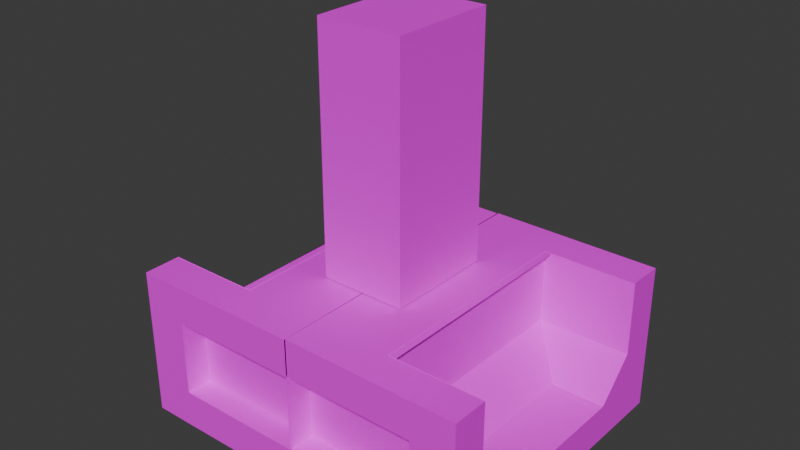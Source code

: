 # Source: mueble_ropa.blend  (saved by Blender 4.0.36; exported with 4.5.12 LTS)
import bpy
from mathutils import Matrix  # noqa: F401  (used for matrix-valued properties, if any)

bpy.ops.wm.read_factory_settings(use_empty=True)
scene = bpy.context.scene
scene.name = 'Scene'

# ---- collections
col_collection = bpy.data.collections.new('Collection'); scene.collection.children.link(col_collection)

# ---- images (referenced by path relative to the original .blend; pixels are not part of the script)
import os
ASSET_DIR = os.environ.get("B2B_ASSET_DIR", "")  # directory of the original .blend (textures are referenced by path, not embedded)
HERE = os.path.dirname(os.path.abspath(__file__))  # packed textures are extracted next to this script under _unpacked/

def load_image(name, relpath, width, height, colorspace="sRGB"):
    """Load a texture the original file referenced (path relative to the .blend, or extracted next to this script)."""
    p = next((c for c in (os.path.join(HERE, relpath), os.path.join(ASSET_DIR, relpath)) if relpath and os.path.exists(c)), "")
    if p:
        img = bpy.data.images.load(p, check_existing=True)
        img.name = name
    else:  # same state as the original file: an image datablock whose file is absent (Cycles renders it pink)
        img = bpy.data.images.new(name, width, height)
        img.source = "FILE"
        img.filepath = "//" + (relpath or name)
    img.colorspace_settings.name = colorspace
    return img
img_textura_3_jpg_001 = load_image('textura 3.jpg.001', 'textura 3.jpg', 1024, 1024, 'sRGB')
img_coca_cola_jpg_001 = load_image('Coca Cola.jpg.001', 'Coca Cola.jpg', 1024, 1024, 'sRGB')
img_tommy_hilfiger_jpeg_001 = load_image('Tommy Hilfiger.jpeg.001', 'Tommy Hilfiger.jpeg', 1024, 1024, 'sRGB')
img_lacoste_jpg_001 = load_image('Lacoste.jpg.001', 'Lacoste.jpg', 1024, 1024, 'sRGB')
img_sauvage_dior_jpeg_001 = load_image('Sauvage Dior.jpeg.001', 'Sauvage Dior.jpeg', 1024, 1024, 'sRGB')

# ---- materials (node trees are filled in below, after node groups)
mat_madera = bpy.data.materials.new('Madera')
mat_madera.alpha_threshold = 0.0
mat_madera.use_transparent_shadow = False
mat_madera.roughness = 0.5
mat_madera.line_color = (0.0, 0.0, 0.0, 1.0)
mat_coca = bpy.data.materials.new('Coca')
mat_coca.use_transparent_shadow = False
mat_tommy = bpy.data.materials.new('Tommy')
mat_tommy.use_transparent_shadow = False
mat_lacoste = bpy.data.materials.new('Lacoste')
mat_lacoste.use_transparent_shadow = False
mat_sauvage = bpy.data.materials.new('Sauvage')
mat_sauvage.use_transparent_shadow = False

# ---- material node trees
mat_madera.use_nodes = True; mat_madera.node_tree.nodes.clear()
_N = mat_madera.node_tree.nodes; _L = mat_madera.node_tree.links
n0 = _N.new('ShaderNodeOutputMaterial'); n0.name = 'Material Output'; n0.location = (300, 300)
n1 = _N.new('ShaderNodeBsdfPrincipled'); n1.name = 'Principled BSDF'; n1.location = (10, 300)
n1.inputs[3].default_value = 1.45
n2 = _N.new('ShaderNodeTexImage'); n2.name = 'Image Texture'; n2.location = (-280, 275)
n2.image = img_textura_3_jpg_001
_L.new(n1.outputs[0], n0.inputs[0])
_L.new(n2.outputs[0], n1.inputs[0])
n0.is_active_output = True
mat_coca.use_nodes = True; mat_coca.node_tree.nodes.clear()
_N = mat_coca.node_tree.nodes; _L = mat_coca.node_tree.links
n0 = _N.new('ShaderNodeBsdfPrincipled'); n0.name = 'Principled BSDF'; n0.location = (10, 300)
n0.inputs[3].default_value = 1.45
n1 = _N.new('ShaderNodeOutputMaterial'); n1.name = 'Material Output'; n1.location = (300, 300)
n2 = _N.new('ShaderNodeTexImage'); n2.name = 'Image Texture'; n2.location = (-280, 275)
n2.image = img_coca_cola_jpg_001
_L.new(n0.outputs[0], n1.inputs[0])
_L.new(n2.outputs[0], n0.inputs[0])
n1.is_active_output = True
mat_tommy.use_nodes = True; mat_tommy.node_tree.nodes.clear()
_N = mat_tommy.node_tree.nodes; _L = mat_tommy.node_tree.links
n0 = _N.new('ShaderNodeBsdfPrincipled'); n0.name = 'Principled BSDF'; n0.location = (10, 300)
n0.inputs[3].default_value = 1.45
n1 = _N.new('ShaderNodeOutputMaterial'); n1.name = 'Material Output'; n1.location = (300, 300)
n2 = _N.new('ShaderNodeTexImage'); n2.name = 'Image Texture'; n2.location = (-280, 275)
n2.image = img_tommy_hilfiger_jpeg_001
_L.new(n0.outputs[0], n1.inputs[0])
_L.new(n2.outputs[0], n0.inputs[0])
n1.is_active_output = True
mat_lacoste.use_nodes = True; mat_lacoste.node_tree.nodes.clear()
_N = mat_lacoste.node_tree.nodes; _L = mat_lacoste.node_tree.links
n0 = _N.new('ShaderNodeBsdfPrincipled'); n0.name = 'Principled BSDF'; n0.location = (10, 300)
n0.inputs[3].default_value = 1.45
n1 = _N.new('ShaderNodeOutputMaterial'); n1.name = 'Material Output'; n1.location = (300, 300)
n2 = _N.new('ShaderNodeTexImage'); n2.name = 'Image Texture'; n2.location = (-280, 275)
n2.image = img_lacoste_jpg_001
_L.new(n0.outputs[0], n1.inputs[0])
_L.new(n2.outputs[0], n0.inputs[0])
n1.is_active_output = True
mat_sauvage.use_nodes = True; mat_sauvage.node_tree.nodes.clear()
_N = mat_sauvage.node_tree.nodes; _L = mat_sauvage.node_tree.links
n0 = _N.new('ShaderNodeBsdfPrincipled'); n0.name = 'Principled BSDF'; n0.location = (10, 300)
n0.inputs[3].default_value = 1.45
n1 = _N.new('ShaderNodeOutputMaterial'); n1.name = 'Material Output'; n1.location = (300, 300)
n2 = _N.new('ShaderNodeTexImage'); n2.name = 'Image Texture'; n2.location = (-280, 275)
n2.image = img_sauvage_dior_jpeg_001
_L.new(n0.outputs[0], n1.inputs[0])
_L.new(n2.outputs[0], n0.inputs[0])
n1.is_active_output = True

# ---- world
world_world = bpy.data.worlds.new('World'); scene.world = world_world
world_world.use_nodes = True; world_world.node_tree.nodes.clear()
_N = world_world.node_tree.nodes; _L = world_world.node_tree.links
n0 = _N.new('ShaderNodeOutputWorld'); n0.name = 'World Output'; n0.location = (300, 300)
n1 = _N.new('ShaderNodeBackground'); n1.name = 'Background'; n1.location = (10, 300)
n1.inputs[0].default_value = (0.05088, 0.05088, 0.05088, 1.0)
_L.new(n1.outputs[0], n0.inputs[0])
n0.is_active_output = True
world_world.color = (0.05088, 0.05088, 0.05088)
world_world.use_sun_shadow = False
world_world.sun_shadow_jitter_overblur = 0.0

# ---- meshes
me_cube = bpy.data.meshes.new('Cube')
me_cube.from_pydata([(-1.002, -0.9997, 1.0), (-1.002, -0.9997, -1.0), (-0.9907, 1.0, 1.0), (-0.9907, 1.0, -1.0), (-1.002, -0.9997, 0.0), (-0.9907, 1.0, 0.0), (-1.002, -0.9997, 0.5), (-0.9907, 1.0, 0.5), (-1.002, -0.9997, -0.5), (-0.9907, 1.0, -0.5), (-0.9962, 0.0003079, -1.0), (-0.9962, 0.0003079, -0.5), (-0.999, -0.4997, -1.0), (0.02053, 0.9926, -1.0), (-0.999, -0.4997, -0.5), (-1.0, -0.7497, -1.0), (-1.0, -0.7497, 1.0), (-1.0, -0.7497, 0.5044), (-1.0, -0.7497, 1.004), (-1.0, -0.7497, 0.004372), (0.0138, 0.9927, 1.0), (-0.9935, 0.5003, -0.5), (-0.9935, 0.5003, -1.0), (-0.992, 0.7594, 1.0), (-0.992, 0.7594, 0.5044), (-0.992, 0.7594, 1.004), (-0.992, 0.7594, 0.004372), (-0.992, 0.7594, -1.0), (-0.8606, -0.5007, -0.5), (-0.8578, -0.0007344, -0.5), (-0.8619, -0.7507, 0.5044), (-0.8619, -0.7507, 1.004), (-0.8619, -0.7507, 0.004372), (-0.855, 0.4993, -0.5), (-0.8536, 0.7583, 0.5044), (-0.8536, 0.7583, 1.004), (-0.8536, 0.7583, 0.004372), (-0.6896, -0.502, -0.5), (-0.6868, -0.002022, -0.5), (-0.691, -0.752, 0.5044), (-0.691, -0.752, 1.004), (-0.691, -0.752, 0.004372), (-0.00179, -1.007, -1.0), (-0.684, 0.498, -0.5), (-0.6826, 0.757, 0.5044), (-0.6826, 0.757, 1.004), (-0.6826, 0.757, 0.004372), (-0.4556, -0.5038, 0.5044), (-0.4528, -0.003783, 0.5044), (-0.4556, -0.5038, 1.004), (-0.4528, -0.003783, 1.004), (-0.4556, -0.5038, 0.004372), (-0.4528, -0.003783, 0.004372), (-0.4569, -0.7538, 0.5044), (-0.4569, -0.7538, 1.004), (-0.4569, -0.7538, 0.004372), (-0.45, 0.4962, 0.5044), (-0.45, 0.4962, 1.004), (-0.45, 0.4962, 0.004372), (-0.4486, 0.7553, 0.5044), (-0.4486, 0.7553, 1.004), (-0.4486, 0.7553, 0.004372), (-0.00179, -1.007, 1.0), (-0.00179, -1.007, 0.0), (0.0105, 0.9927, 0.0), (-0.00179, -1.007, 0.5), (0.0105, 0.9927, 0.5), (0.009287, 0.9928, -0.5), (-0.00179, -1.007, -0.5), (0.003749, -0.00722, -1.0), (0.009224, -0.007293, 1.0), (0.0009796, -0.5072, 1.0), (0.0009796, -0.5072, -1.0), (-0.000405, -0.7572, -1.0), (-0.000405, -0.7572, 1.0), (0.006518, 0.4928, -1.0), (0.01195, 0.4927, 1.0), (0.007953, 0.7518, -1.0), (0.01338, 0.7518, 1.0), (-0.5019, 0.9967, -1.0), (-0.5018, -1.003, 1.0), (-0.4919, 0.7785, 0.0), (-0.5018, -1.003, 0.5), (-0.5018, -1.003, -0.5), (-0.4962, -0.003456, 1.0), (-0.499, -0.5034, 1.0), (-0.5004, -0.7534, 1.0), (-0.4935, 0.4965, 1.0), (-0.492, 0.7556, 1.0), (-0.5018, -1.003, -1.0), (-0.5092, 0.9968, 1.0), (-0.5034, 0.9967, 0.5), (-0.5019, 0.9967, -0.5), (-0.4962, -0.003456, -1.0), (-0.499, -0.5034, -1.0), (-0.5004, -0.7534, -1.0), (-0.4935, 0.4965, -1.0), (-0.492, 0.7556, -1.0), (-1.0, -0.7497, 1.0), (-1.0, -0.7497, 1.004), (-0.5004, -0.7534, 1.0), (-0.8619, -0.7507, 1.004), (-0.8536, 0.7583, 1.004), (-0.992, 0.7594, 1.004), (-0.992, 0.7594, 1.0), (-0.4975, 0.7557, 1.0), (-0.6826, 0.757, 1.004), (-0.691, -0.752, 1.004), (-0.4569, -0.7538, 1.004), (-0.4486, 0.7553, 1.004), (-0.4556, -0.5038, 1.004), (-0.4528, -0.003783, 1.004), (-0.45, 0.4962, 1.004), (0.006518, 0.4928, 1.0), (0.01176, 0.7518, 1.0), (0.006518, 0.4928, -1.0), (0.007953, 0.7518, -1.0), (0.003749, -0.00722, 1.0), (0.003749, -0.00722, -1.0), (-0.00179, -1.007, 1.0), (-0.000405, -0.7572, 1.0), (-0.00179, -1.007, -1.0), (-0.000405, -0.7572, -1.0), (0.0009796, -0.5072, -1.0), (0.0009796, -0.5072, 1.0), (-0.00179, -1.007, -0.5), (0.02053, 0.9926, -0.5), (0.009287, 0.9928, -1.0), (0.01838, 0.9926, 0.5), (0.0105, 0.9927, 0.0), (-0.00179, -1.007, 0.5), (-0.00179, -1.007, 0.0), (0.01933, 0.9926, 1.0), (-0.499, -0.5034, 1.0), (-0.5016, -0.003385, 1.0), (-0.4989, 0.4966, 1.0), (-0.7407, 0.9984, -1.0), (-0.7518, -1.002, 1.0), (-0.7518, -1.002, 0.0), (-0.7518, -1.002, 0.5), (-0.7518, -1.002, -0.5), (-0.7504, -0.7516, 1.0), (-0.742, 0.7575, 1.0), (-0.7518, -1.002, -1.0), (-0.7407, 0.9984, 1.0), (-0.7407, 0.9984, 0.0), (-0.7407, 0.9984, 0.5), (-0.7407, 0.9984, -0.5), (-0.7462, -0.001574, -1.0), (-0.749, -0.5016, -1.0), (-0.7504, -0.7516, -1.0), (-0.7435, 0.4984, -1.0), (-0.742, 0.7575, -1.0), (-0.7504, -0.7516, 1.0), (-0.742, 0.7575, 1.0), (-0.00179, -0.8352, 0.0), (-0.5018, -0.8314, 0.0), (-0.00179, -0.8352, 0.5), (-0.5018, -0.8314, 0.5), (-0.00179, -0.8352, -0.5), (-0.5018, -0.8314, -0.5), (-0.7518, -0.8295, 0.0), (-0.7518, -0.8295, 0.5), (-0.7518, -0.8295, -0.5), (0.008079, 0.7747, 0.0), (-0.4919, 0.7785, 0.5), (0.008079, 0.7747, 0.5), (-0.4919, 0.7785, -0.5), (0.008079, 0.7747, -0.5), (-0.7419, 0.7803, 0.0), (-0.7419, 0.7803, 0.5), (-0.7419, 0.7803, -0.5), (-0.4159, 0.7664, 0.09112), (-0.6499, 0.7674, 0.09112), (-0.6513, 0.6282, -0.4132), (-0.4173, 0.6273, 0.09112)], [], [(152, 27, 3, 136), (103, 104, 2, 7), (139, 137, 0, 6), (140, 138, 4, 8), (26, 24, 5, 9), (138, 139, 6, 4), (24, 103, 7, 5), (27, 26, 9, 3), (143, 140, 8, 1), (12, 14, 11, 10), (14, 19, 32, 28), (149, 12, 10, 148), (150, 15, 12, 149), (19, 17, 30, 32), (15, 19, 14, 12), (1, 8, 19, 15), (4, 6, 99, 17), (8, 4, 17, 19), (6, 0, 98, 99), (143, 1, 15, 150), (10, 11, 21, 22), (24, 26, 36, 34), (148, 10, 22, 151), (22, 21, 26, 27), (17, 99, 101, 30), (103, 24, 34, 102), (151, 22, 27, 152), (33, 29, 38, 43), (28, 32, 41, 37), (30, 101, 107, 39), (102, 34, 44, 106), (29, 28, 37, 38), (36, 33, 43, 46), (11, 14, 28, 29), (26, 21, 33, 36), (21, 11, 29, 33), (39, 107, 108, 53), (106, 44, 59, 109), (38, 37, 51, 52), (46, 43, 174, 173), (34, 36, 46, 44), (32, 30, 39, 41), (47, 110, 111, 48), (51, 47, 48, 52), (55, 53, 47, 51), (53, 108, 110, 47), (48, 111, 112, 56), (52, 48, 56, 58), (56, 112, 109, 59), (58, 56, 59, 61), (37, 41, 55, 51), (43, 38, 52, 58), (44, 46, 61, 59), (41, 39, 53, 55), (135, 76, 78, 105), (134, 70, 76, 135), (80, 62, 74, 100), (100, 74, 71, 133), (133, 71, 70, 134), (79, 92, 126, 13), (145, 146, 170, 169), (128, 129, 164, 166), (91, 90, 132, 128), (105, 78, 132, 90), (142, 105, 90, 144), (146, 144, 90, 91), (146, 91, 165, 170), (129, 126, 168, 164), (136, 147, 92, 79), (137, 80, 100, 141), (115, 96, 97, 116), (118, 93, 96, 115), (121, 89, 95, 122), (122, 95, 94, 123), (123, 94, 93, 118), (121, 68, 83, 89), (65, 82, 158, 157), (138, 140, 163, 161), (65, 62, 80, 82), (116, 97, 79, 13), (99, 98, 16, 18), (141, 100, 86, 153), (101, 99, 18, 31), (103, 102, 35, 25), (104, 103, 25, 23), (142, 104, 23, 154), (102, 106, 45, 35), (107, 101, 31, 40), (108, 107, 40, 54), (106, 109, 60, 45), (111, 110, 49, 50), (110, 108, 54, 49), (112, 111, 50, 57), (109, 112, 57, 60), (78, 76, 113, 114), (115, 116, 77, 75), (76, 70, 117, 113), (118, 115, 75, 69), (74, 62, 119, 120), (121, 122, 73, 42), (122, 123, 72, 73), (71, 74, 120, 124), (70, 71, 124, 117), (123, 118, 69, 72), (68, 121, 42, 125), (13, 126, 67, 127), (129, 128, 66, 64), (65, 63, 131, 130), (126, 129, 64, 67), (63, 68, 125, 131), (62, 65, 130, 119), (116, 13, 127, 77), (128, 132, 20, 66), (132, 78, 114, 20), (133, 134, 84, 85), (100, 133, 85, 86), (134, 135, 87, 84), (135, 105, 88, 87), (105, 142, 154, 88), (98, 141, 153, 16), (0, 137, 141, 98), (3, 9, 147, 136), (5, 7, 146, 145), (9, 5, 145, 147), (7, 2, 144, 146), (104, 142, 144, 2), (96, 151, 152, 97), (93, 148, 151, 96), (89, 143, 150, 95), (95, 150, 149, 94), (94, 149, 148, 93), (89, 83, 140, 143), (82, 139, 162, 158), (83, 68, 159, 160), (82, 80, 137, 139), (97, 152, 136, 79), (155, 157, 158, 156), (159, 155, 156, 160), (156, 158, 162, 161), (160, 156, 161, 163), (68, 63, 155, 159), (63, 65, 157, 155), (140, 83, 160, 163), (139, 138, 161, 162), (81, 165, 166, 164), (167, 81, 164, 168), (171, 169, 81, 167), (169, 170, 165, 81), (126, 92, 167, 168), (92, 147, 171, 167), (147, 145, 169, 171), (91, 128, 166, 165), (173, 174, 175, 172), (61, 46, 173, 172), (43, 58, 175, 174), (58, 61, 172, 175)])
_uv = me_cube.uv_layers.new(name='UVMap')
_uv.uv.foreach_set('vector', [0.4366, 0.8787, 0.3438, 0.8796, 0.3443, 0.9996, 0.4371, 0.9987, 0.7709, 0.908, 0.7709, 0.9058, 0.8603, 0.9058, 0.8603, 0.6567, 0.4069, 0.7566, 0.4069, 1.007, 0.3138, 1.007, 0.3138, 0.7566, 0.4069, 0.2566, 0.4069, 0.5066, 0.3138, 0.5066, 0.3138, 0.2566, 0.7709, 0.4098, 0.7709, 0.6589, 0.8603, 0.4077, 0.8603, 0.1586, 0.4069, 0.5066, 0.4069, 0.7566, 0.3138, 0.7566, 0.3138, 0.5066, 0.7709, 0.6589, 0.7709, 0.908, 0.8603, 0.6567, 0.8603, 0.4077, 0.7709, -0.09048, 0.7709, 0.4098, 0.8603, 0.1586, 0.8603, -0.09048, 0.4069, 0.006579, 0.4069, 0.2566, 0.3138, 0.2566, 0.3138, 0.006579, 0.3036, -0.09048, 0.3036, 0.1586, 0.4892, 0.1586, 0.4892, -0.09048, 0.3902, 0.3933, 0.3895, 0.7122, 0.4547, 0.7122, 0.4554, 0.3933, 0.434, 0.2515, 0.3413, 0.2524, 0.3423, 0.5015, 0.4351, 0.5006, 0.4335, 0.127, 0.3407, 0.1279, 0.3413, 0.2524, 0.434, 0.2515, 0.3972, 0.4098, 0.3972, 0.6589, 0.4486, 0.6589, 0.4486, 0.4098, 0.1096, 0.07715, 0.1096, 0.7122, 0.2273, 0.3933, 0.2273, 0.07715, 0.1181, -0.09048, 0.1181, 0.1586, 0.2109, 0.4098, 0.2109, -0.09048, 0.1181, 0.4077, 0.1181, 0.6567, 0.2109, 0.908, 0.2109, 0.6589, 0.1181, 0.1586, 0.1181, 0.4077, 0.2109, 0.6589, 0.2109, 0.4098, 0.1181, 0.6567, 0.1181, 0.9058, 0.2109, 0.9058, 0.2109, 0.908, 0.433, 0.002426, 0.3402, 0.003364, 0.3407, 0.1279, 0.4335, 0.127, 0.4892, -0.09048, 0.4892, 0.1586, 0.6747, 0.1586, 0.6747, -0.09048, 0.4003, 0.6589, 0.4003, 0.4098, 0.4517, 0.4098, 0.4517, 0.6589, 0.4351, 0.5006, 0.3423, 0.5015, 0.3433, 0.7506, 0.4361, 0.7496, 0.6984, 0.07715, 0.6984, 0.3933, 0.8204, 0.7122, 0.8204, 0.07715, 0.3972, 0.6589, 0.3972, 0.908, 0.4486, 0.908, 0.4486, 0.6589, 0.4003, 0.908, 0.4003, 0.6589, 0.4517, 0.6589, 0.4517, 0.908, 0.4361, 0.7496, 0.3433, 0.7506, 0.3438, 0.8796, 0.4366, 0.8787, 0.458, 0.7656, 0.4567, 0.4495, 0.5372, 0.4487, 0.5385, 0.7648, 0.4554, 0.3933, 0.4547, 0.7122, 0.5353, 0.7122, 0.5359, 0.3933, 0.4486, 0.6589, 0.4486, 0.908, 0.5121, 0.908, 0.5121, 0.6589, 0.4517, 0.908, 0.4517, 0.6589, 0.5152, 0.6589, 0.5152, 0.908, 0.4567, 0.4495, 0.4554, 0.1333, 0.5359, 0.1325, 0.5372, 0.4487, 0.4587, 0.7122, 0.458, 0.3933, 0.5385, 0.3933, 0.5392, 0.7122, 0.3915, 0.4501, 0.3902, 0.134, 0.4554, 0.1333, 0.4567, 0.4495, 0.3935, 0.7122, 0.3928, 0.3933, 0.458, 0.3933, 0.4587, 0.7122, 0.3928, 0.7663, 0.3915, 0.4501, 0.4567, 0.4495, 0.458, 0.7656, 0.5121, 0.6589, 0.5121, 0.908, 0.5989, 0.908, 0.5989, 0.6589, 0.5152, 0.908, 0.5152, 0.6589, 0.602, 0.6589, 0.602, 0.908, 0.4618, 0.3933, 0.2262, 0.3933, 0.2254, 0.7122, 0.4609, 0.7122, 0.5392, 0.7122, 0.5385, 0.3933, 0.554, 0.4482, 0.5546, 0.7671, 0.4517, 0.6589, 0.4517, 0.4098, 0.5152, 0.4098, 0.5152, 0.6589, 0.4486, 0.4098, 0.4486, 0.6589, 0.5121, 0.6589, 0.5121, 0.4098, 0.3021, 0.6589, 0.3021, 0.908, 0.4877, 0.908, 0.4877, 0.6589, 0.3021, 0.4098, 0.3021, 0.6589, 0.4877, 0.6589, 0.4877, 0.4098, 0.2093, 0.4098, 0.2093, 0.6589, 0.3021, 0.6589, 0.3021, 0.4098, 0.2093, 0.6589, 0.2093, 0.908, 0.3021, 0.908, 0.3021, 0.6589, 0.4877, 0.6589, 0.4877, 0.908, 0.6732, 0.908, 0.6732, 0.6589, 0.4877, 0.4098, 0.4877, 0.6589, 0.6732, 0.6589, 0.6732, 0.4098, 0.6732, 0.6589, 0.6732, 0.908, 0.7694, 0.908, 0.7694, 0.6589, 0.6732, 0.4098, 0.6732, 0.6589, 0.7694, 0.6589, 0.7694, 0.4098, 0.2262, 0.3933, 0.1085, 0.7122, 0.1076, 0.7122, 0.2254, 0.7122, 0.6973, 0.3933, 0.4618, 0.3933, 0.4609, 0.7122, 0.6965, 0.7122, 0.5152, 0.6589, 0.5152, 0.4098, 0.602, 0.4098, 0.602, 0.6589, 0.5121, 0.4098, 0.5121, 0.6589, 0.5989, 0.6589, 0.5989, 0.4098, 0.5854, 0.7327, 0.7709, 0.7308, 0.7714, 0.8598, 0.5859, 0.8617, 0.5843, 0.4836, 0.7699, 0.4817, 0.7709, 0.7308, 0.5854, 0.7327, 0.5823, -0.01452, 0.7678, -0.0164, 0.7683, 0.1081, 0.5828, 0.11, 0.5828, 0.11, 0.7683, 0.1081, 0.7689, 0.2327, 0.5833, 0.2345, 0.5833, 0.2345, 0.7689, 0.2327, 0.7699, 0.4817, 0.5843, 0.4836, 0.5248, -0.01471, 0.5248, 0.2353, 0.7111, 0.2353, 0.7111, -0.01471, 0.5316, 0.4853, 0.5316, 0.7353, 0.4503, 0.7353, 0.4503, 0.4853, 0.53, 0.8088, 0.53, 0.5588, 0.4487, 0.5588, 0.4487, 0.8088, 0.5248, 0.7353, 0.5248, 0.9853, 0.7111, 0.9853, 0.7111, 0.7353, 0.5859, 0.8617, 0.7714, 0.8598, 0.7719, 0.9799, 0.5864, 0.9817, 0.4931, 0.8627, 0.5859, 0.8617, 0.5864, 0.9817, 0.4936, 0.9827, 0.4317, 0.7353, 0.4317, 0.9853, 0.5248, 0.9853, 0.5248, 0.7353, 0.4317, 0.5424, 0.5248, 0.5414, 0.5244, 0.4324, 0.4312, 0.4333, 0.53, 0.5588, 0.53, 0.3088, 0.4487, 0.3088, 0.4487, 0.5588, 0.4317, -0.01471, 0.4317, 0.2353, 0.5248, 0.2353, 0.5248, -0.01471, 0.4895, -0.01359, 0.5823, -0.01452, 0.5828, 0.11, 0.49, 0.1109, 0.7144, 0.7468, 0.5289, 0.7487, 0.5294, 0.8777, 0.715, 0.8759, 0.7134, 0.4977, 0.5278, 0.4996, 0.5289, 0.7487, 0.7144, 0.7468, 0.7113, -0.0003864, 0.5258, 0.001489, 0.5263, 0.126, 0.7119, 0.1241, 0.7119, 0.1241, 0.5263, 0.126, 0.5268, 0.2506, 0.7124, 0.2487, 0.7124, 0.2487, 0.5268, 0.2506, 0.5278, 0.4996, 0.7134, 0.4977, 0.6862, 0.006579, 0.6862, 0.2566, 0.5, 0.2566, 0.5, 0.006579, 0.6862, 0.4642, 0.5, 0.466, 0.5, 0.5521, 0.6862, 0.5502, 0.4754, 0.5066, 0.4754, 0.2566, 0.5395, 0.2566, 0.5395, 0.5066, 0.6862, 0.7566, 0.6862, 1.007, 0.5, 1.007, 0.5, 0.7566, 0.715, 0.8759, 0.5294, 0.8777, 0.5299, 0.9977, 0.7154, 0.9959, 0.5625, 0.5312, 0.625, 0.5312, 0.625, 0.5312, 0.5625, 0.5312, 0.6562, 0.5312, 0.6875, 0.5312, 0.6875, 0.5312, 0.6562, 0.5312, 0.5625, 0.5312, 0.5625, 0.5312, 0.5625, 0.5312, 0.5625, 0.5312, 0.5625, 0.7199, 0.5625, 0.7199, 0.5625, 0.7199, 0.5625, 0.7199, 0.625, 0.7199, 0.5625, 0.7199, 0.5625, 0.7199, 0.625, 0.7199, 0.6562, 0.7199, 0.625, 0.7199, 0.625, 0.7199, 0.6562, 0.7199, 0.5625, 0.7199, 0.5625, 0.7199, 0.5625, 0.7199, 0.5625, 0.7199, 0.5625, 0.5312, 0.5625, 0.5312, 0.5625, 0.5312, 0.5625, 0.5312, 0.5625, 0.5312, 0.5625, 0.5312, 0.5625, 0.5312, 0.5625, 0.5312, 0.5625, 0.7199, 0.5625, 0.7199, 0.5625, 0.7199, 0.5625, 0.7199, 0.5625, 0.625, 0.5625, 0.5625, 0.5625, 0.5625, 0.5625, 0.625, 0.5625, 0.5625, 0.5625, 0.5312, 0.5625, 0.5312, 0.5625, 0.5625, 0.5625, 0.6875, 0.5625, 0.625, 0.5625, 0.625, 0.5625, 0.6875, 0.5625, 0.7199, 0.5625, 0.6875, 0.5625, 0.6875, 0.5625, 0.7199, 0.75, 0.7199, 0.75, 0.6875, 0.75, 0.6875, 0.75, 0.7199, 0.25, 0.6875, 0.25, 0.7199, 0.25, 0.7199, 0.25, 0.6875, 0.75, 0.6875, 0.75, 0.625, 0.75, 0.625, 0.75, 0.6875, 0.25, 0.625, 0.25, 0.6875, 0.25, 0.6875, 0.25, 0.625, 0.75, 0.5312, 0.75, 0.5, 0.75, 0.5, 0.75, 0.5312, 0.25, 0.5, 0.25, 0.5312, 0.25, 0.5312, 0.25, 0.5, 0.25, 0.5312, 0.25, 0.5625, 0.25, 0.5625, 0.25, 0.5312, 0.75, 0.5625, 0.75, 0.5312, 0.75, 0.5312, 0.75, 0.5625, 0.75, 0.625, 0.75, 0.5625, 0.75, 0.5625, 0.75, 0.625, 0.25, 0.5625, 0.25, 0.625, 0.25, 0.625, 0.25, 0.5625, 0.4375, 0.375, 0.375, 0.375, 0.375, 0.375, 0.4375, 0.375, 0.01677, 1.299e-05, 0.01677, 1.0, 1.295e-05, 1.0, 1.295e-05, 1.287e-05, 0.5, 0.875, 0.5625, 0.875, 0.5625, 0.875, 0.5, 0.875, 0.5625, 0.375, 0.5, 0.375, 0.5, 0.375, 0.5625, 0.375, 0.4375, 0.875, 0.5, 0.875, 0.5, 0.875, 0.4375, 0.875, 0.5, 0.375, 0.4375, 0.375, 0.4375, 0.375, 0.5, 0.375, 0.625, 0.375, 0.5625, 0.375, 0.5625, 0.375, 0.625, 0.375, 0.25, 0.7199, 0.25, 0.75, 0.25, 0.75, 0.25, 0.7199, 0.5625, 0.875, 0.625, 0.875, 0.625, 0.875, 0.5625, 0.875, 0.75, 0.75, 0.75, 0.7199, 0.75, 0.7199, 0.75, 0.75, 0.6875, 0.5625, 0.6875, 0.625, 0.6875, 0.625, 0.6875, 0.5625, 0.6875, 0.5312, 0.6875, 0.5625, 0.6875, 0.5625, 0.6875, 0.5312, 0.6875, 0.625, 0.6875, 0.6875, 0.6875, 0.6875, 0.6875, 0.625, 0.6875, 0.6875, 0.6875, 0.7199, 0.6875, 0.7199, 0.6875, 0.6875, 0.6875, 0.7199, 0.6562, 0.7199, 0.6562, 0.7199, 0.6875, 0.7199, 0.625, 0.5312, 0.6562, 0.5312, 0.6562, 0.5312, 0.625, 0.5312, 0.3967, -0.01265, 0.4895, -0.01359, 0.49, 0.1109, 0.3972, 0.1119, 0.3386, -0.01471, 0.3386, 0.2353, 0.4317, 0.2353, 0.4317, -0.01471, 0.3386, 0.4853, 0.3386, 0.7353, 0.4317, 0.7353, 0.4317, 0.4853, 0.3386, 0.2353, 0.3386, 0.4853, 0.4317, 0.4853, 0.4317, 0.2353, 0.3386, 0.7353, 0.3386, 0.9853, 0.4317, 0.9853, 0.4317, 0.7353, 0.4003, 0.8636, 0.4931, 0.8627, 0.4936, 0.9827, 0.4008, 0.9836, 0.5289, 0.7487, 0.4361, 0.7496, 0.4366, 0.8787, 0.5294, 0.8777, 0.5278, 0.4996, 0.4351, 0.5006, 0.4361, 0.7496, 0.5289, 0.7487, 0.5258, 0.001489, 0.433, 0.002426, 0.4335, 0.127, 0.5263, 0.126, 0.5263, 0.126, 0.4335, 0.127, 0.434, 0.2515, 0.5268, 0.2506, 0.5268, 0.2506, 0.434, 0.2515, 0.4351, 0.5006, 0.5278, 0.4996, 0.5, 0.006579, 0.5, 0.2566, 0.4069, 0.2566, 0.4069, 0.006579, 0.5, 0.466, 0.4069, 0.467, 0.4069, 0.553, 0.5, 0.5521, 0.5258, 0.001489, 0.7113, -0.0003864, 0.7113, 0.08532, 0.5258, 0.08719, 0.5, 0.7566, 0.5, 1.007, 0.4069, 1.007, 0.4069, 0.7566, 0.5294, 0.8777, 0.4366, 0.8787, 0.4371, 0.9987, 0.5299, 0.9977, 0.6862, 0.5066, 0.6862, 0.7566, 0.5, 0.7566, 0.5, 0.5066, 0.6862, 0.2566, 0.6862, 0.5066, 0.5, 0.5066, 0.5, 0.2566, 0.5, 0.5066, 0.5, 0.7566, 0.4069, 0.7566, 0.4069, 0.5066, 0.5, 0.2566, 0.5, 0.5066, 0.4069, 0.5066, 0.4069, 0.2566, 0.4733, 0.2566, 0.4733, 0.5066, 0.5374, 0.5066, 0.5374, 0.2566, 0.4733, 0.5066, 0.4733, 0.7566, 0.5374, 0.7566, 0.5374, 0.5066, 0.4069, 0.467, 0.5, 0.466, 0.5, 0.5521, 0.4069, 0.553, 0.4122, 1.1, 0.4122, 0.6, 0.5403, 0.6, 0.5403, 1.1, 0.5244, 0.4853, 0.5244, 0.7353, 0.7106, 0.7353, 0.7106, 0.4853, 0.5244, 0.2353, 0.5244, 0.4853, 0.7106, 0.4853, 0.7106, 0.2353, 0.4312, 0.2353, 0.4312, 0.4853, 0.5244, 0.4853, 0.5244, 0.2353, 0.4312, 0.4853, 0.4312, 0.7353, 0.5244, 0.7353, 0.5244, 0.4853, 0.7111, 0.5396, 0.5248, 0.5414, 0.5244, 0.4324, 0.7106, 0.4305, 0.492, 0.5421, 0.3988, 0.543, 0.3984, 0.434, 0.4915, 0.4331, 0.5316, 0.2353, 0.5316, 0.4853, 0.4503, 0.4853, 0.4503, 0.2353, 0.5248, 0.5414, 0.7111, 0.5396, 0.7106, 0.4305, 0.5244, 0.4324, 0.8526, 0.7671, 0.7306, 0.4482, 0.7298, 0.7671, 0.8518, 0.7671, 0.602, 0.4098, 0.5152, 0.4098, 0.5152, 0.4098, 0.602, 0.4098, 0.6973, 0.3933, 0.6965, 0.7122, 0.7298, 0.7671, 0.7306, 0.4482, 0.6732, 0.4098, 0.7694, 0.4098, 0.7694, 0.4098, 0.6732, 0.4098])
me_cube.materials.append(mat_madera)
me_cube.use_mirror_vertex_groups = False
me_cube.update()
me_cube_001 = bpy.data.meshes.new('Cube.001')
me_cube_001.from_pydata([(1.0, 1.0, 1.0), (1.0, 1.0, -1.0), (1.0, -1.0, 1.0), (1.0, -1.0, -1.0), (1.0, 1.0, 0.0), (1.0, -1.0, 0.0), (1.0, 1.0, 0.5), (1.0, -1.0, 0.5), (1.0, 1.0, -0.5), (1.0, -1.0, -0.5), (1.0, 0.0, -1.0), (1.0, 0.0, -0.5), (1.0, 0.5, -1.0), (0.0, -1.0, -1.0), (1.0, 0.5, -0.5), (1.0, 0.75, -1.0), (1.0, 0.75, 1.0), (1.0, 0.75, 0.5044), (1.0, 0.75, 1.004), (1.0, 0.75, 0.004372), (0.0, -1.0, 1.0), (1.0, -0.5, -0.5), (1.0, -0.5, -1.0), (1.0, -0.7591, 1.0), (1.0, -0.7591, 0.5044), (1.0, -0.7591, 1.004), (1.0, -0.7591, 0.004372), (1.0, -0.7591, -1.0), (0.8615, 0.5, -0.5), (0.8615, 0.0, -0.5), (0.8615, 0.75, 0.5044), (0.8615, 0.75, 1.004), (0.8615, 0.75, 0.004372), (0.8615, -0.5, -0.5), (0.8615, -0.7591, 0.5044), (0.8615, -0.7591, 1.004), (0.8615, -0.7591, 0.004372), (0.6906, 0.5, -0.5), (0.6906, 0.0, -0.5), (0.6906, 0.75, 0.5044), (0.6906, 0.75, 1.004), (0.6906, 0.75, 0.004372), (0.0, 1.0, -1.0), (0.6906, -0.5, -0.5), (0.6906, -0.7591, 0.5044), (0.6906, -0.7591, 1.004), (0.6906, -0.7591, 0.004372), (0.4566, 0.5, 0.5044), (0.4566, 0.0, 0.5044), (0.4566, 0.5, 1.004), (0.4566, 0.0, 1.004), (0.4566, 0.5, 0.004372), (0.4566, 0.0, 0.004372), (0.4566, 0.75, 0.5044), (0.4566, 0.75, 1.004), (0.4566, 0.75, 0.004372), (0.4566, -0.5, 0.5044), (0.4566, -0.5, 1.004), (0.4566, -0.5, 0.004372), (0.4566, -0.7591, 0.5044), (0.4566, -0.7591, 1.004), (0.4566, -0.7591, 0.004372), (0.0, 1.0, 1.0), (0.0, 1.0, 0.0), (0.0, -1.0, 0.0), (0.0, 1.0, 0.5), (0.0, -1.0, 0.5), (0.0, -1.0, -0.5), (0.0, 1.0, -0.5), (0.0, 0.0, -1.0), (0.0, 0.0, 1.0), (0.0, 0.5, 1.0), (0.0, 0.5, -1.0), (0.0, 0.75, -1.0), (0.0, 0.75, 1.0), (0.0, -0.5, -1.0), (0.0, -0.5, 1.0), (0.0, -0.7591, -1.0), (0.0, -0.7591, 1.0), (0.5, -1.0, -1.0), (0.5, 1.0, 1.0), (0.5, 1.0, 0.5), (0.5, 1.0, -0.5), (0.5, 0.0, 1.0), (0.5, 0.5, 1.0), (0.5, 0.75, 1.0), (0.5, -0.5, 1.0), (0.5, -0.7591, 1.0), (0.5, 1.0, -1.0), (0.5, -1.0, 1.0), (-0.001208, 0.7819, 0.0), (0.5, -1.0, 0.5), (0.5, -1.0, -0.5), (0.5, 0.0, -1.0), (0.5, 0.5, -1.0), (0.5, 0.75, -1.0), (0.5, -0.5, -1.0), (0.5, -0.7591, -1.0), (1.0, 0.75, 1.0), (1.0, 0.75, 1.004), (0.5, 0.75, 1.0), (0.8615, 0.75, 1.004), (0.8615, -0.7591, 1.004), (1.0, -0.7591, 1.004), (1.0, -0.7591, 1.0), (0.5, -0.7591, 1.0), (0.6906, -0.7591, 1.004), (0.6906, 0.75, 1.004), (0.4566, 0.75, 1.004), (0.4566, -0.7591, 1.004), (0.4566, 0.5, 1.004), (0.4566, 0.0, 1.004), (0.4566, -0.5, 1.004), (0.0, -0.5, 1.0), (0.0, -0.7591, 1.0), (0.0, -0.5, -1.0), (0.0, -0.7591, -1.0), (0.0, 0.0, 1.0), (0.0, 0.0, -1.0), (0.0, 1.0, 1.0), (0.0, 0.75, 1.0), (0.0, 1.0, -1.0), (0.0, 0.75, -1.0), (0.0, 0.5, -1.0), (0.0, 0.5, 1.0), (0.0, 1.0, -0.5), (0.0, -1.0, -0.5), (0.0, -1.0, -1.0), (0.0, -1.0, 0.5), (0.0, -1.0, 0.0), (0.0, 1.0, 0.5), (0.0, 1.0, 0.0), (0.0, -1.0, 1.0), (0.5, 0.5, 1.0), (0.5, 0.0, 1.0), (0.5, -0.5, 1.0), (0.75, -1.0, -1.0), (0.75, 1.0, 1.0), (0.75, 1.0, 0.0), (0.75, 1.0, 0.5), (0.75, 1.0, -0.5), (0.75, 0.75, 1.0), (0.75, -0.7591, 1.0), (0.75, 1.0, -1.0), (0.75, -1.0, 1.0), (0.75, -1.0, 0.0), (0.75, -1.0, 0.5), (0.75, -1.0, -0.5), (0.75, 0.0, -1.0), (0.75, 0.5, -1.0), (0.75, 0.75, -1.0), (0.75, -0.5, -1.0), (0.75, -0.7591, -1.0), (0.75, 0.75, 1.0), (0.75, -0.7591, 1.0), (0.5, -0.828, 0.0), (0.0, -0.828, 0.0), (0.5, -0.828, 0.5), (0.0, -0.828, 0.5), (0.5, -0.828, -0.5), (0.0, -0.828, -0.5), (0.75, -0.828, 0.0), (0.75, -0.828, 0.5), (0.75, -0.828, -0.5), (0.4988, 0.7819, 0.0), (-0.001208, 0.7819, 0.5), (0.4988, 0.7819, 0.5), (-0.001208, 0.7819, -0.5), (0.4988, 0.7819, -0.5), (0.7488, 0.7819, 0.0), (0.7488, 0.7819, 0.5), (0.7488, 0.7819, -0.5)], [], [(152, 27, 3, 136), (103, 104, 2, 7), (139, 137, 0, 6), (140, 138, 4, 8), (26, 24, 5, 9), (138, 139, 6, 4), (24, 103, 7, 5), (27, 26, 9, 3), (143, 140, 8, 1), (12, 14, 11, 10), (14, 19, 32, 28), (149, 12, 10, 148), (150, 15, 12, 149), (19, 17, 30, 32), (15, 19, 14, 12), (1, 8, 19, 15), (4, 6, 99, 17), (8, 4, 17, 19), (6, 0, 98, 99), (143, 1, 15, 150), (10, 11, 21, 22), (24, 26, 36, 34), (148, 10, 22, 151), (22, 21, 26, 27), (17, 99, 101, 30), (103, 24, 34, 102), (151, 22, 27, 152), (33, 29, 38, 43), (28, 32, 41, 37), (30, 101, 107, 39), (102, 34, 44, 106), (29, 28, 37, 38), (36, 33, 43, 46), (11, 14, 28, 29), (26, 21, 33, 36), (21, 11, 29, 33), (39, 107, 108, 53), (106, 44, 59, 109), (38, 37, 51, 52), (46, 43, 58, 61), (34, 36, 46, 44), (32, 30, 39, 41), (47, 110, 111, 48), (51, 47, 48, 52), (55, 53, 47, 51), (53, 108, 110, 47), (48, 111, 112, 56), (52, 48, 56, 58), (56, 112, 109, 59), (58, 56, 59, 61), (37, 41, 55, 51), (43, 38, 52, 58), (44, 46, 61, 59), (41, 39, 53, 55), (135, 76, 78, 105), (134, 70, 76, 135), (80, 62, 74, 100), (100, 74, 71, 133), (133, 71, 70, 134), (79, 92, 126, 13), (92, 147, 163, 159), (126, 92, 159, 160), (91, 89, 132, 128), (105, 78, 132, 89), (142, 105, 89, 144), (146, 144, 89, 91), (145, 146, 162, 161), (128, 129, 156, 158), (136, 147, 92, 79), (137, 80, 100, 141), (115, 96, 97, 116), (118, 93, 96, 115), (121, 88, 95, 122), (122, 95, 94, 123), (123, 94, 93, 118), (121, 68, 82, 88), (68, 63, 90, 167), (65, 81, 166, 165), (65, 62, 80, 81), (116, 97, 79, 13), (99, 98, 16, 18), (141, 100, 85, 153), (101, 99, 18, 31), (103, 102, 35, 25), (104, 103, 25, 23), (142, 104, 23, 154), (102, 106, 45, 35), (107, 101, 31, 40), (108, 107, 40, 54), (106, 109, 60, 45), (111, 110, 49, 50), (110, 108, 54, 49), (112, 111, 50, 57), (109, 112, 57, 60), (78, 76, 113, 114), (115, 116, 77, 75), (76, 70, 117, 113), (118, 115, 75, 69), (74, 62, 119, 120), (121, 122, 73, 42), (122, 123, 72, 73), (71, 74, 120, 124), (70, 71, 124, 117), (123, 118, 69, 72), (68, 121, 42, 125), (13, 126, 67, 127), (129, 128, 66, 64), (65, 63, 131, 130), (126, 129, 64, 67), (63, 68, 125, 131), (62, 65, 130, 119), (116, 13, 127, 77), (128, 132, 20, 66), (132, 78, 114, 20), (133, 134, 83, 84), (100, 133, 84, 85), (134, 135, 86, 83), (135, 105, 87, 86), (105, 142, 154, 87), (98, 141, 153, 16), (0, 137, 141, 98), (3, 9, 147, 136), (5, 7, 146, 145), (9, 5, 145, 147), (7, 2, 144, 146), (104, 142, 144, 2), (96, 151, 152, 97), (93, 148, 151, 96), (88, 143, 150, 95), (95, 150, 149, 94), (94, 149, 148, 93), (88, 82, 140, 143), (138, 140, 171, 169), (81, 139, 170, 166), (81, 80, 137, 139), (97, 152, 136, 79), (155, 157, 158, 156), (159, 155, 156, 160), (163, 161, 155, 159), (161, 162, 157, 155), (147, 145, 161, 163), (91, 128, 158, 157), (129, 126, 160, 156), (146, 91, 157, 162), (90, 165, 166, 164), (167, 90, 164, 168), (164, 166, 170, 169), (168, 164, 169, 171), (63, 65, 165, 90), (140, 82, 168, 171), (139, 138, 169, 170), (82, 68, 167, 168)])
_uv = me_cube_001.uv_layers.new(name='UVMap')
_uv.uv.foreach_set('vector', [0.5309, 0.1227, 0.6238, 0.1227, 0.6238, 0.002475, 0.5309, 0.002475, 0.2187, 0.8614, 0.2187, 0.8592, 0.1291, 0.8592, 0.1291, 0.6097, 0.5806, 0.8068, 0.5806, 1.057, 0.6737, 1.057, 0.6737, 0.8068, 0.5806, 0.3068, 0.5806, 0.5568, 0.6737, 0.5568, 0.6737, 0.3068, 0.2187, 0.3625, 0.2187, 0.6119, 0.1291, 0.3603, 0.1291, 0.1108, 0.5806, 0.5568, 0.5806, 0.8068, 0.6737, 0.8068, 0.6737, 0.5568, 0.2187, 0.6119, 0.2187, 0.8614, 0.1291, 0.6097, 0.1291, 0.3603, 0.2187, -0.1386, 0.2187, 0.3625, 0.1291, 0.1108, 0.1291, -0.1386, 0.5806, 0.05682, 0.5806, 0.3068, 0.6737, 0.3068, 0.6737, 0.05682, 0.6867, -0.1386, 0.6867, 0.1108, 0.5008, 0.1108, 0.5008, -0.1386, 0.6074, 0.1108, 0.6074, 0.3625, 0.5559, 0.3625, 0.5559, 0.1108, 0.5309, 0.751, 0.6238, 0.751, 0.6238, 0.5015, 0.5309, 0.5015, 0.5309, 0.8758, 0.6238, 0.8758, 0.6238, 0.751, 0.5309, 0.751, 0.6074, 0.3625, 0.6074, 0.6119, 0.5559, 0.6119, 0.5559, 0.3625, 0.7796, -0.1386, 0.7796, 0.3625, 0.6867, 0.1108, 0.6867, -0.1386, 0.8725, -0.1386, 0.8725, 0.1108, 0.7796, 0.3625, 0.7796, -0.1386, 0.8725, 0.3603, 0.8725, 0.6097, 0.7796, 0.8614, 0.7796, 0.6119, 0.8725, 0.1108, 0.8725, 0.3603, 0.7796, 0.6119, 0.7796, 0.3625, 0.8725, 0.6097, 0.8725, 0.8592, 0.7796, 0.8592, 0.7796, 0.8614, 0.5806, 0.5457, 0.6737, 0.5457, 0.6737, 0.4207, 0.5806, 0.4207, 0.5008, -0.1386, 0.5008, 0.1108, 0.315, 0.1108, 0.315, -0.1386, 0.6074, 0.6119, 0.6074, 0.3625, 0.5559, 0.3625, 0.5559, 0.6119, 0.5309, 0.5015, 0.6238, 0.5015, 0.6238, 0.252, 0.5309, 0.252, 0.315, -0.1386, 0.315, 0.1108, 0.2187, 0.3625, 0.2187, -0.1386, 0.6074, 0.6119, 0.6074, 0.8614, 0.5559, 0.8614, 0.5559, 0.6119, 0.6074, 0.8614, 0.6074, 0.6119, 0.5559, 0.6119, 0.5559, 0.8614, 0.5309, 0.252, 0.6238, 0.252, 0.6238, 0.1227, 0.5309, 0.1227, 0.5559, 0.2516, 0.5559, 0.5011, 0.4924, 0.5011, 0.4924, 0.2516, 0.5559, 0.1108, 0.5559, 0.3625, 0.4924, 0.3625, 0.4924, 0.1108, 0.5559, 0.6119, 0.5559, 0.8614, 0.4924, 0.8614, 0.4924, 0.6119, 0.5559, 0.8614, 0.5559, 0.6119, 0.4924, 0.6119, 0.4924, 0.8614, 0.5559, 0.5011, 0.5559, 0.7505, 0.4924, 0.7505, 0.4924, 0.5011, 0.5559, 0.3625, 0.5559, 0.1108, 0.4924, 0.1108, 0.4924, 0.3625, 0.6074, 0.5011, 0.6074, 0.7505, 0.5559, 0.7505, 0.5559, 0.5011, 0.6074, 0.3625, 0.6074, 0.1108, 0.5559, 0.1108, 0.5559, 0.3625, 0.6074, 0.2516, 0.6074, 0.5011, 0.5559, 0.5011, 0.5559, 0.2516, 0.4924, 0.6119, 0.4924, 0.8614, 0.4054, 0.8614, 0.4054, 0.6119, 0.4924, 0.8614, 0.4924, 0.6119, 0.4054, 0.6119, 0.4054, 0.8614, 0.5008, 0.1108, 0.6867, 0.1108, 0.6867, 0.3625, 0.5008, 0.3625, 0.2187, 0.3625, 0.315, 0.1108, 0.315, 0.3625, 0.2187, 0.3625, 0.5559, 0.6119, 0.5559, 0.3625, 0.4924, 0.3625, 0.4924, 0.6119, 0.5559, 0.3625, 0.5559, 0.6119, 0.4924, 0.6119, 0.4924, 0.3625, 0.6867, 0.6119, 0.6867, 0.8614, 0.5008, 0.8614, 0.5008, 0.6119, 0.6867, 0.3625, 0.6867, 0.6119, 0.5008, 0.6119, 0.5008, 0.3625, 0.7796, 0.3625, 0.7796, 0.6119, 0.6867, 0.6119, 0.6867, 0.3625, 0.7796, 0.6119, 0.7796, 0.8614, 0.6867, 0.8614, 0.6867, 0.6119, 0.5008, 0.6119, 0.5008, 0.8614, 0.315, 0.8614, 0.315, 0.6119, 0.5008, 0.3625, 0.5008, 0.6119, 0.315, 0.6119, 0.315, 0.3625, 0.315, 0.6119, 0.315, 0.8614, 0.2187, 0.8614, 0.2187, 0.6119, 0.315, 0.3625, 0.315, 0.6119, 0.2187, 0.6119, 0.2187, 0.3625, 0.6867, 0.1108, 0.7796, 0.3625, 0.7796, 0.3625, 0.6867, 0.3625, 0.315, 0.1108, 0.5008, 0.1108, 0.5008, 0.3625, 0.315, 0.3625, 0.4924, 0.6119, 0.4924, 0.3625, 0.4054, 0.3625, 0.4054, 0.6119, 0.4924, 0.3625, 0.4924, 0.6119, 0.4054, 0.6119, 0.4054, 0.3625, 0.4216, 0.2516, 0.2357, 0.2516, 0.2357, 0.1224, 0.4216, 0.1224, 0.4216, 0.5011, 0.2357, 0.5011, 0.2357, 0.2516, 0.4216, 0.2516, 0.4216, 1.0, 0.2357, 1.0, 0.2357, 0.8753, 0.4216, 0.8753, 0.4216, 0.8753, 0.2357, 0.8753, 0.2357, 0.7505, 0.4216, 0.7505, 0.4216, 0.7505, 0.2357, 0.7505, 0.2357, 0.5011, 0.4216, 0.5011, 0.4741, 0.0, 0.4741, 0.25, 0.2879, 0.25, 0.2879, 0.0, 0.4741, 0.4665, 0.5673, 0.4665, 0.5673, 0.5526, 0.4741, 0.5526, 0.2879, 0.4665, 0.4741, 0.4665, 0.4741, 0.5526, 0.2879, 0.5526, 0.4741, 0.75, 0.4741, 1.0, 0.2879, 1.0, 0.2879, 0.75, 0.4216, 0.1224, 0.2357, 0.1224, 0.2357, 0.002181, 0.4216, 0.002181, 0.5145, 0.1224, 0.4216, 0.1224, 0.4216, 0.002181, 0.5145, 0.002181, 0.5673, 0.75, 0.5673, 1.0, 0.4741, 1.0, 0.4741, 0.75, 0.4751, 0.5, 0.4751, 0.75, 0.5392, 0.75, 0.5392, 0.5, 0.4359, 1.0, 0.4359, 0.5, 0.5641, 0.5, 0.5641, 1.0, 0.5673, 0.0, 0.5673, 0.25, 0.4741, 0.25, 0.4741, 0.0, 0.5145, 1.0, 0.4216, 1.0, 0.4216, 0.8753, 0.5145, 0.8753, 0.252, 0.252, 0.4379, 0.252, 0.4379, 0.1227, 0.252, 0.1227, 0.252, 0.5015, 0.4379, 0.5015, 0.4379, 0.252, 0.252, 0.252, 0.3012, 0.5457, 0.4875, 0.5457, 0.4875, 0.4207, 0.3012, 0.4207, 0.252, 0.8758, 0.4379, 0.8758, 0.4379, 0.751, 0.252, 0.751, 0.252, 0.751, 0.4379, 0.751, 0.4379, 0.5015, 0.252, 0.5015, 0.3012, 0.05682, 0.3012, 0.3068, 0.4875, 0.3068, 0.4875, 0.05682, 0.534, 0.3068, 0.534, 0.5568, 0.4528, 0.5568, 0.4528, 0.3068, 0.3012, 0.5457, 0.4875, 0.5457, 0.487, 0.4367, 0.3008, 0.4367, 0.3012, 0.8068, 0.3012, 1.057, 0.4875, 1.057, 0.4875, 0.8068, 0.252, 0.1227, 0.4379, 0.1227, 0.4379, 0.002475, 0.252, 0.002475, 0.5625, 0.5312, 0.625, 0.5312, 0.625, 0.5312, 0.5625, 0.5312, 0.6562, 0.5312, 0.6875, 0.5312, 0.6875, 0.5312, 0.6562, 0.5312, 0.5625, 0.5312, 0.5625, 0.5312, 0.5625, 0.5312, 0.5625, 0.5312, 0.5625, 0.7199, 0.5625, 0.7199, 0.5625, 0.7199, 0.5625, 0.7199, 0.625, 0.7199, 0.5625, 0.7199, 0.5625, 0.7199, 0.625, 0.7199, 0.6562, 0.7199, 0.625, 0.7199, 0.625, 0.7199, 0.6562, 0.7199, 0.5625, 0.7199, 0.5625, 0.7199, 0.5625, 0.7199, 0.5625, 0.7199, 0.5625, 0.5312, 0.5625, 0.5312, 0.5625, 0.5312, 0.5625, 0.5312, 0.5625, 0.5312, 0.5625, 0.5312, 0.5625, 0.5312, 0.5625, 0.5312, 0.5625, 0.7199, 0.5625, 0.7199, 0.5625, 0.7199, 0.5625, 0.7199, 0.5625, 0.625, 0.5625, 0.5625, 0.5625, 0.5625, 0.5625, 0.625, 0.5625, 0.5625, 0.5625, 0.5312, 0.5625, 0.5312, 0.5625, 0.5625, 0.5625, 0.6875, 0.5625, 0.625, 0.5625, 0.625, 0.5625, 0.6875, 0.5625, 0.7199, 0.5625, 0.6875, 0.5625, 0.6875, 0.5625, 0.7199, 0.75, 0.7199, 0.75, 0.6875, 0.75, 0.6875, 0.75, 0.7199, 0.25, 0.6875, 0.25, 0.7199, 0.25, 0.7199, 0.25, 0.6875, 0.75, 0.6875, 0.75, 0.625, 0.75, 0.625, 0.75, 0.6875, 0.25, 0.625, 0.25, 0.6875, 0.25, 0.6875, 0.25, 0.625, 0.75, 0.5312, 0.75, 0.5, 0.75, 0.5, 0.75, 0.5312, 0.25, 0.5, 0.25, 0.5312, 0.25, 0.5312, 0.25, 0.5, 0.25, 0.5312, 0.25, 0.5625, 0.25, 0.5625, 0.25, 0.5312, 0.75, 0.5625, 0.75, 0.5312, 0.75, 0.5312, 0.75, 0.5625, 0.75, 0.625, 0.75, 0.5625, 0.75, 0.5625, 0.75, 0.625, 0.25, 0.5625, 0.25, 0.625, 0.25, 0.625, 0.25, 0.5625, 0.4375, 0.375, 0.375, 0.375, 0.375, 0.375, 0.4375, 0.375, 0.375, 0.875, 0.4375, 0.875, 0.4375, 0.875, 0.375, 0.875, 0.5, 0.875, 0.5625, 0.875, 0.5625, 0.875, 0.5, 0.875, 0.5625, 0.375, 0.5, 0.375, 0.5, 0.375, 0.5625, 0.375, 0.4375, 0.875, 0.5, 0.875, 0.5, 0.875, 0.4375, 0.875, 0.5, 0.375, 0.4375, 0.375, 0.4375, 0.375, 0.5, 0.375, 0.625, 0.375, 0.5625, 0.375, 0.5625, 0.375, 0.625, 0.375, 0.25, 0.7199, 0.25, 0.75, 0.25, 0.75, 0.25, 0.7199, 0.5625, 0.875, 0.625, 0.875, 0.625, 0.875, 0.5625, 0.875, 0.75, 0.75, 0.75, 0.7199, 0.75, 0.7199, 0.75, 0.75, 0.6875, 0.5625, 0.6875, 0.625, 0.6875, 0.625, 0.6875, 0.5625, 0.6875, 0.5312, 0.6875, 0.5625, 0.6875, 0.5625, 0.6875, 0.5312, 0.6875, 0.625, 0.6875, 0.6875, 0.6875, 0.6875, 0.6875, 0.625, 0.6875, 0.6875, 0.6875, 0.7199, 0.6875, 0.7199, 0.6875, 0.6875, 0.6875, 0.7199, 0.6562, 0.7199, 0.6562, 0.7199, 0.6875, 0.7199, 0.625, 0.5312, 0.6562, 0.5312, 0.6562, 0.5312, 0.625, 0.5312, 0.6074, 1.0, 0.5145, 1.0, 0.5145, 0.8753, 0.6074, 0.8753, 0.6604, 0.0, 0.6604, 0.25, 0.5673, 0.25, 0.5673, 0.0, 0.6604, 0.5, 0.6604, 0.75, 0.5673, 0.75, 0.5673, 0.5, 0.6604, 0.25, 0.6604, 0.5, 0.5673, 0.5, 0.5673, 0.25, 0.6604, 0.75, 0.6604, 1.0, 0.5673, 1.0, 0.5673, 0.75, 0.6074, 0.1224, 0.5145, 0.1224, 0.5145, 0.002181, 0.6074, 0.002181, 0.4379, 0.252, 0.5309, 0.252, 0.5309, 0.1227, 0.4379, 0.1227, 0.4379, 0.5015, 0.5309, 0.5015, 0.5309, 0.252, 0.4379, 0.252, 0.4875, 0.5457, 0.5806, 0.5457, 0.5806, 0.4207, 0.4875, 0.4207, 0.4379, 0.8758, 0.5309, 0.8758, 0.5309, 0.751, 0.4379, 0.751, 0.4379, 0.751, 0.5309, 0.751, 0.5309, 0.5015, 0.4379, 0.5015, 0.4875, 0.05682, 0.4875, 0.3068, 0.5806, 0.3068, 0.5806, 0.05682, 0.534, 0.5568, 0.534, 0.3068, 0.4528, 0.3068, 0.4528, 0.5568, 0.4875, 0.5457, 0.5806, 0.5457, 0.5801, 0.4367, 0.487, 0.4367, 0.4875, 0.8068, 0.4875, 1.057, 0.5806, 1.057, 0.5806, 0.8068, 0.4379, 0.1227, 0.5309, 0.1227, 0.5309, 0.002475, 0.4379, 0.002475, 0.4741, 0.5, 0.4741, 0.75, 0.2879, 0.75, 0.2879, 0.5, 0.4741, 0.25, 0.4741, 0.5, 0.2879, 0.5, 0.2879, 0.25, 0.5673, 0.25, 0.5673, 0.5, 0.4741, 0.5, 0.4741, 0.25, 0.5673, 0.5, 0.5673, 0.75, 0.4741, 0.75, 0.4741, 0.5, 0.4751, 0.25, 0.4751, 0.5, 0.5392, 0.5, 0.5392, 0.25, 0.4741, 0.4665, 0.2879, 0.4665, 0.2879, 0.5526, 0.4741, 0.5526, 0.4359, 0.5, 0.4359, 0.0, 0.5641, 0.0, 0.5641, 0.5, 0.5673, 0.4665, 0.4741, 0.4665, 0.4741, 0.5526, 0.5673, 0.5526, 0.3008, 0.5568, 0.3008, 0.8068, 0.487, 0.8068, 0.487, 0.5568, 0.3008, 0.3068, 0.3008, 0.5568, 0.487, 0.5568, 0.487, 0.3068, 0.487, 0.5568, 0.487, 0.8068, 0.5801, 0.8068, 0.5801, 0.5568, 0.487, 0.3068, 0.487, 0.5568, 0.5801, 0.5568, 0.5801, 0.3068, 0.534, 0.5568, 0.534, 0.8068, 0.4528, 0.8068, 0.4528, 0.5568, 0.5806, 0.5457, 0.4875, 0.5457, 0.487, 0.4367, 0.5801, 0.4367, 0.534, 0.8068, 0.534, 0.5568, 0.4528, 0.5568, 0.4528, 0.8068, 0.4924, 0.5424, 0.3062, 0.5424, 0.3057, 0.4334, 0.492, 0.4334])
me_cube_001.materials.append(mat_madera)
me_cube_001.use_mirror_vertex_groups = False
me_cube_001.update()
me_cube_002 = bpy.data.meshes.new('Cube.002')
me_cube_002.from_pydata([(-1.0, -1.0, -1.0), (-1.0, -1.0, 1.0), (-1.0, 1.0, -1.0), (-1.0, 1.0, 1.0), (1.0, -1.0, -1.0), (1.0, -1.0, 1.0), (1.0, 1.0, -1.0), (1.0, 1.0, 1.0)], [], [(0, 1, 3, 2), (2, 3, 7, 6), (6, 7, 5, 4), (4, 5, 1, 0), (2, 6, 4, 0), (7, 3, 1, 5)])
me_cube_002.polygons.foreach_set('material_index', [1, 0, 1, 0, 0, 0])
_uv = me_cube_002.uv_layers.new(name='UVMap')
_uv.uv.foreach_set('vector', [0.9988, 1.003, 1.0, 0.003582, 0.001221, 0.001923, -2.223e-05, 1.004, 0.9999, 1.01, 1.002, -0.002582, 0.003603, -0.001035, 0.004328, 1.001, 1.002, 0.9988, 0.9985, 0.0004441, 0.003534, -0.003312, -0.0006989, 1.003, 0.9985, 1.003, 1.002, 0.004475, 0.009988, 0.008451, 0.003954, 0.9985, 0.125, 0.5, 0.375, 0.5, 0.375, 0.75, 0.125, 0.75, 0.625, 0.5, 0.875, 0.5, 0.875, 0.75, 0.625, 0.75])
me_cube_002.materials.append(mat_madera)
me_cube_002.materials.append(mat_coca)
me_cube_002.materials.append(mat_tommy)
me_cube_002.materials.append(mat_lacoste)
me_cube_002.materials.append(mat_sauvage)
me_cube_002.update()

# ---- objects
ob_cube = bpy.data.objects.new('Cube', me_cube)
ob_cube_001 = bpy.data.objects.new('Cube.001', me_cube_001)
ob_cube_002 = bpy.data.objects.new('Cube.002', me_cube_002)

# ---- transforms, parenting, visibility, modifiers, constraints
ob_cube.location = (-0.02027, 0.0, 1.0)
ob_cube.rotation_euler = (0.0, -0.0, 0.01135)
ob_cube.scale = (2.336, 2.003, 1.0)
ob_cube.lock_rotations_4d = False
ob_cube.empty_display_type = 'ARROWS'
ob_cube.lineart.crease_threshold = 0.0
ob_cube_001.location = (0.0, 0.0, 1.0)
ob_cube_001.scale = (2.336, 2.003, 1.0)
ob_cube_001.lock_rotations_4d = False
ob_cube_001.empty_display_type = 'ARROWS'
ob_cube_001.lineart.crease_threshold = 0.0
ob_cube_002.location = (-0.0005519, 0.0, 3.62)
ob_cube_002.scale = (0.5743, 0.7378, -1.604)

# ---- collection membership
col_collection.objects.link(ob_cube)
col_collection.objects.link(ob_cube_001)
col_collection.objects.link(ob_cube_002)

# ---- scene / render settings (as saved in the file)
scene.frame_start = 1; scene.frame_end = 250; scene.frame_set(216)
scene.render.engine = 'BLENDER_EEVEE_NEXT'
scene.cycles.sampling_pattern = 'TABULATED_SOBOL'
bpy.context.view_layer.update()

# ---- added for rendering (the .blend has no active camera and no usable light): camera, sun
cam_auto = bpy.data.cameras.new('AutoCamera')
cam_auto.lens = 50.0
cam_auto.sensor_width = 36.0
cam_auto.clip_end = 1000.0
ob_auto_camera = bpy.data.objects.new('AutoCamera', cam_auto)
scene.collection.objects.link(ob_auto_camera)
ob_auto_camera.location = (7.48972, -9.03579, 8.62258)
ob_auto_camera.rotation_euler = (1.09748, -7.21219e-08, 0.694738)
scene.camera = ob_auto_camera
light_auto_sun = bpy.data.lights.new('AutoSun', 'SUN')
light_auto_sun.energy = 3.0
light_auto_sun.angle = 0.0523599
ob_auto_sun = bpy.data.objects.new('AutoSun', light_auto_sun)
scene.collection.objects.link(ob_auto_sun)
ob_auto_sun.rotation_euler = (0.872665, 0.174533, 0.523599)
bpy.context.view_layer.update()

